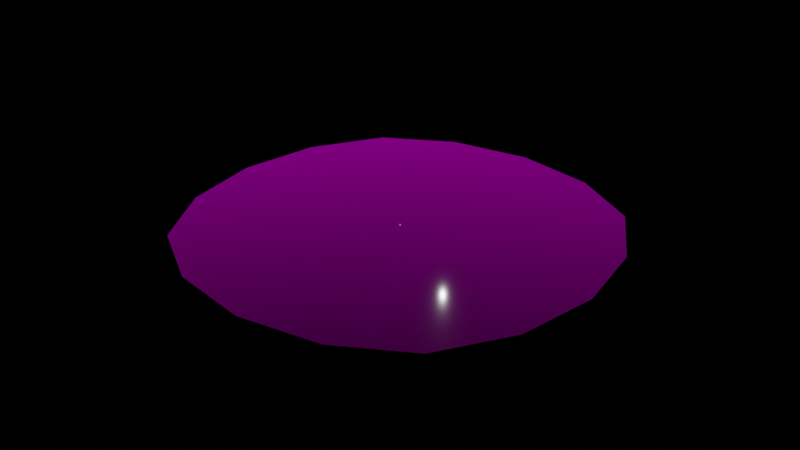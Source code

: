 # Source: spiral.blend  (saved by Blender 2.93.20; exported with 4.5.12 LTS)
import bpy
from mathutils import Matrix  # noqa: F401  (used for matrix-valued properties, if any)

bpy.ops.wm.read_factory_settings(use_empty=True)
scene = bpy.context.scene
scene.name = 'Scene'

# ---- collections
col_collection = bpy.data.collections.new('Collection'); scene.collection.children.link(col_collection)

# ---- images (referenced by path relative to the original .blend; pixels are not part of the script)
import os
ASSET_DIR = os.environ.get("B2B_ASSET_DIR", "")  # directory of the original .blend (textures are referenced by path, not embedded)
HERE = os.path.dirname(os.path.abspath(__file__))  # packed textures are extracted next to this script under _unpacked/

def load_image(name, relpath, width, height, colorspace="sRGB"):
    """Load a texture the original file referenced (path relative to the .blend, or extracted next to this script)."""
    p = next((c for c in (os.path.join(HERE, relpath), os.path.join(ASSET_DIR, relpath)) if relpath and os.path.exists(c)), "")
    if p:
        img = bpy.data.images.load(p, check_existing=True)
        img.name = name
    else:  # same state as the original file: an image datablock whose file is absent (Cycles renders it pink)
        img = bpy.data.images.new(name, width, height)
        img.source = "FILE"
        img.filepath = "//" + (relpath or name)
    img.colorspace_settings.name = colorspace
    return img
img_studio021_hdr = load_image('studio021.hdr', 'studio021.hdr', 1024, 1024, 'Linear Rec.709')

# ---- materials (node trees are filled in below, after node groups)
mat_material = bpy.data.materials.new('Material')
mat_material.alpha_threshold = 0.0
mat_material.use_transparent_shadow = False
mat_material.diffuse_color = (0.3032, 0.004446, 0.0, 1.0)
mat_material.roughness = 0.2249
mat_material.specular_intensity = 1.0
mat_material.line_color = (0.0, 0.0, 0.0, 1.0)
mat_material_001 = bpy.data.materials.new('Material.001')
mat_material_001.use_transparent_shadow = False

# ---- node groups
ng_spiral_001 = bpy.data.node_groups.new('spiral.001', 'GeometryNodeTree')
_s = ng_spiral_001.interface.new_socket(name='Geometry', in_out='OUTPUT', socket_type='NodeSocketGeometry')
_s = ng_spiral_001.interface.new_socket(name='Geometry', in_out='INPUT', socket_type='NodeSocketGeometry')
_s = ng_spiral_001.interface.new_socket(name='Rotations', in_out='INPUT', socket_type='NodeSocketFloat')
_s.default_value = 1.0
_s.min_value = -1e+04
_s.max_value = 1e+04
_s = ng_spiral_001.interface.new_socket(name='Height', in_out='INPUT', socket_type='NodeSocketFloat')
_s.default_value = 1.0
_s = ng_spiral_001.interface.new_socket(name='Subdivs', in_out='INPUT', socket_type='NodeSocketInt')
_s.default_value = 10
_s.min_value = 1
_s.max_value = 30
_s = ng_spiral_001.interface.new_socket(name='Radius1 taper', in_out='INPUT', socket_type='NodeSocketFloat')
_s = ng_spiral_001.interface.new_socket(name='Radius2 taper', in_out='INPUT', socket_type='NodeSocketFloat')
_s = ng_spiral_001.interface.new_socket(name='k displacement', in_out='INPUT', socket_type='NodeSocketFloat')
_s = ng_spiral_001.interface.new_socket(name='Fi shift', in_out='INPUT', socket_type='NodeSocketFloat')
_s.default_value = 1.0
_s = ng_spiral_001.interface.new_socket(name='Radius', in_out='INPUT', socket_type='NodeSocketFloat')
_s.default_value = 1.0
ng_spiral_001.is_modifier = True
# nodes of 'spiral.001' reference scene objects; filled in after objects exist
ng_realize_instances_2_93_legacy = bpy.data.node_groups.new('Realize Instances 2.93 Legacy', 'GeometryNodeTree')
_s = ng_realize_instances_2_93_legacy.interface.new_socket(name='Geometry', in_out='OUTPUT', socket_type='NodeSocketGeometry')
_s = ng_realize_instances_2_93_legacy.interface.new_socket(name='Geometry', in_out='INPUT', socket_type='NodeSocketGeometry')
_N = ng_realize_instances_2_93_legacy.nodes; _L = ng_realize_instances_2_93_legacy.links
n0 = _N.new('NodeGroupInput'); n0.name = 'Group Input'; n0.location = (0, 0)
n1 = _N.new('NodeGroupOutput'); n1.name = 'Group Output'; n1.location = (0, 0)
n2 = _N.new('GeometryNodeJoinGeometry'); n2.name = 'Join Geometry'; n2.location = (0, 0)
n3 = _N.new('GeometryNodePointsToVertices'); n3.name = 'Points to Vertices'; n3.location = (0, 0)
n4 = _N.new('GeometryNodeSeparateComponents'); n4.name = 'Separate Components'; n4.location = (0, 0)
n5 = _N.new('GeometryNodeRealizeInstances'); n5.name = 'Realize Instances'; n5.location = (0, 0)
_L.new(n0.outputs[0], n5.inputs[0])
_L.new(n5.outputs[0], n4.inputs[0])
_L.new(n3.outputs[0], n2.inputs[0])
_L.new(n4.outputs[3], n2.inputs[0])
_L.new(n4.outputs[1], n3.inputs[0])
_L.new(n4.outputs[2], n2.inputs[0])
_L.new(n4.outputs[0], n2.inputs[0])
_L.new(n2.outputs[0], n1.inputs[0])
n1.is_active_output = True
ng_auto_smooth = bpy.data.node_groups.new('Auto Smooth', 'GeometryNodeTree')
_s = ng_auto_smooth.interface.new_socket(name='Geometry', in_out='OUTPUT', socket_type='NodeSocketGeometry')
_s = ng_auto_smooth.interface.new_socket(name='Geometry', in_out='INPUT', socket_type='NodeSocketGeometry')
_s = ng_auto_smooth.interface.new_socket(name='Angle', in_out='INPUT', socket_type='NodeSocketFloat')
_s.subtype = 'ANGLE'
_s.min_value = 0.0
_s.max_value = 3.142
ng_auto_smooth.is_modifier = True
_N = ng_auto_smooth.nodes; _L = ng_auto_smooth.links
n0 = _N.new('NodeGroupOutput'); n0.name = 'Group Output'; n0.location = (480, -100)
n1 = _N.new('NodeGroupInput'); n1.name = 'Group Input'; n1.location = (-420, -300)
n2 = _N.new('NodeGroupInput'); n2.name = 'Group Input.001'; n2.location = (-60, -100)
n3 = _N.new('GeometryNodeSetShadeSmooth'); n3.name = 'Set Shade Smooth'; n3.location = (120, -100)
n3.domain = 'EDGE'
n4 = _N.new('GeometryNodeSetShadeSmooth'); n4.name = 'Set Shade Smooth.001'; n4.location = (300, -100)
n5 = _N.new('GeometryNodeInputMeshEdgeAngle'); n5.name = 'Edge Angle'; n5.location = (-420, -220)
n6 = _N.new('GeometryNodeInputEdgeSmooth'); n6.name = 'Is Edge Smooth'; n6.location = (-60, -160)
n7 = _N.new('GeometryNodeInputShadeSmooth'); n7.name = 'Is Face Smooth'; n7.location = (-240, -340)
n8 = _N.new('FunctionNodeBooleanMath'); n8.name = 'Boolean Math'; n8.location = (-60, -220)
n9 = _N.new('FunctionNodeCompare'); n9.name = 'Compare'; n9.location = (-240, -180)
n9.operation = 'LESS_EQUAL'
_L.new(n5.outputs[0], n9.inputs[0])
_L.new(n4.outputs[0], n0.inputs[0])
_L.new(n1.outputs[1], n9.inputs[1])
_L.new(n9.outputs[0], n8.inputs[0])
_L.new(n7.outputs[0], n8.inputs[1])
_L.new(n2.outputs[0], n3.inputs[0])
_L.new(n6.outputs[0], n3.inputs[1])
_L.new(n3.outputs[0], n4.inputs[0])
_L.new(n8.outputs[0], n3.inputs[2])
n0.is_active_output = True
ng_spiral = bpy.data.node_groups.new('spiral', 'GeometryNodeTree')
_s = ng_spiral.interface.new_socket(name='Geometry', in_out='OUTPUT', socket_type='NodeSocketGeometry')
_s = ng_spiral.interface.new_socket(name='Geometry', in_out='INPUT', socket_type='NodeSocketGeometry')
_s = ng_spiral.interface.new_socket(name='Rotations', in_out='INPUT', socket_type='NodeSocketFloat')
_s.default_value = 1.0
_s.min_value = -1e+04
_s.max_value = 1e+04
_s = ng_spiral.interface.new_socket(name='Height', in_out='INPUT', socket_type='NodeSocketFloat')
_s.default_value = 1.0
_s = ng_spiral.interface.new_socket(name='Subdivs', in_out='INPUT', socket_type='NodeSocketInt')
_s.default_value = 10
_s.min_value = 1
_s.max_value = 30
_s = ng_spiral.interface.new_socket(name='Radius1 taper', in_out='INPUT', socket_type='NodeSocketFloat')
_s = ng_spiral.interface.new_socket(name='Radius2 taper', in_out='INPUT', socket_type='NodeSocketFloat')
_s = ng_spiral.interface.new_socket(name='k displacement', in_out='INPUT', socket_type='NodeSocketFloat')
_s = ng_spiral.interface.new_socket(name='Fi shift', in_out='INPUT', socket_type='NodeSocketFloat')
_s.default_value = 1.0
_s = ng_spiral.interface.new_socket(name='Radius', in_out='INPUT', socket_type='NodeSocketFloat')
_s.default_value = 1.0
ng_spiral.is_modifier = True
# nodes of 'spiral' reference scene objects; filled in after objects exist
ng_spiral_002 = bpy.data.node_groups.new('spiral.002', 'GeometryNodeTree')
_s = ng_spiral_002.interface.new_socket(name='Geometry', in_out='OUTPUT', socket_type='NodeSocketGeometry')
_s = ng_spiral_002.interface.new_socket(name='Geometry', in_out='INPUT', socket_type='NodeSocketGeometry')
_s = ng_spiral_002.interface.new_socket(name='Rotations', in_out='INPUT', socket_type='NodeSocketFloat')
_s.default_value = 1.0
_s.min_value = -1e+04
_s.max_value = 1e+04
_s = ng_spiral_002.interface.new_socket(name='Height', in_out='INPUT', socket_type='NodeSocketFloat')
_s.default_value = 1.0
_s = ng_spiral_002.interface.new_socket(name='Subdivs', in_out='INPUT', socket_type='NodeSocketInt')
_s.default_value = 10
_s.min_value = 1
_s.max_value = 30
_s = ng_spiral_002.interface.new_socket(name='Radius1 taper', in_out='INPUT', socket_type='NodeSocketFloat')
_s = ng_spiral_002.interface.new_socket(name='Radius2 taper', in_out='INPUT', socket_type='NodeSocketFloat')
_s = ng_spiral_002.interface.new_socket(name='k displacement', in_out='INPUT', socket_type='NodeSocketFloat')
_s = ng_spiral_002.interface.new_socket(name='Fi shift', in_out='INPUT', socket_type='NodeSocketFloat')
_s.default_value = 1.0
_s = ng_spiral_002.interface.new_socket(name='Radius', in_out='INPUT', socket_type='NodeSocketFloat')
_s.default_value = 1.0
ng_spiral_002.is_modifier = True
# nodes of 'spiral.002' reference scene objects; filled in after objects exist

# ---- material node trees
mat_material_001.use_nodes = True; mat_material_001.node_tree.nodes.clear()
_N = mat_material_001.node_tree.nodes; _L = mat_material_001.node_tree.links
n0 = _N.new('ShaderNodeBsdfPrincipled'); n0.name = 'Principled BSDF'; n0.location = (10, 300)
n0.distribution = 'GGX'
n0.subsurface_method = 'BURLEY'
n0.inputs[0].default_value = (0.0, 0.0, 0.0, 1.0)
n0.inputs[1].default_value = 1.0
n0.inputs[2].default_value = 0.1305
n0.inputs[3].default_value = 1.45
n0.inputs[27].default_value = (0.0, 0.0, 0.0, 1.0)
n0.inputs[28].default_value = 1.0
n1 = _N.new('ShaderNodeOutputMaterial'); n1.name = 'Material Output'; n1.location = (300, 300)
_L.new(n0.outputs[0], n1.inputs[0])
n1.is_active_output = True

# ---- world
world_world = bpy.data.worlds.new('World'); scene.world = world_world
world_world.use_nodes = True; world_world.node_tree.nodes.clear()
_N = world_world.node_tree.nodes; _L = world_world.node_tree.links
n0 = _N.new('ShaderNodeOutputWorld'); n0.name = 'World Output'; n0.location = (579, 416)
n1 = _N.new('ShaderNodeTexEnvironment'); n1.name = 'Environment Texture'; n1.location = (-613, 239)
n1.image = img_studio021_hdr
n2 = _N.new('ShaderNodeBackground'); n2.name = 'Background'; n2.location = (75, 283)
n2.inputs[1].default_value = 2.0
n3 = _N.new('ShaderNodeMix'); n3.name = 'Mix'; n3.location = (-145, 313)
n3.data_type = 'RGBA'
n3.inputs[7].default_value = (0.0, 0.0, 0.0, 1.0)
n4 = _N.new('ShaderNodeLightPath'); n4.name = 'Light Path'; n4.location = (-357, 719)
_L.new(n1.outputs[0], n3.inputs[6])
_L.new(n2.outputs[0], n0.inputs[0])
_L.new(n3.outputs[2], n2.inputs[0])
_L.new(n4.outputs[0], n3.inputs[0])
n0.is_active_output = True
world_world.color = (0.05088, 0.05088, 0.05088)
world_world.use_sun_shadow = False
world_world.sun_shadow_jitter_overblur = 0.0

# ---- cameras
cam_camera = bpy.data.cameras.new('Camera')
cam_camera.clip_end = 100.0
cam_camera.ortho_scale = 7.314

# ---- lights
light_light = bpy.data.lights.new('Light', 'POINT')
light_light.transmission_factor = 0.0
light_light.energy = 1000.0
light_light.shadow_soft_size = 0.1
light_light.use_absolute_resolution = True

# ---- meshes
me_cube = bpy.data.meshes.new('Cube')
me_cube.from_pydata([(0.0, 0.0, 0.0), (0.0, 0.0, 1.0)], [(0, 1)], [])
_uv = me_cube.uv_layers.new(name='UVMap')
_uv.uv.foreach_set('vector', [])
me_cube.materials.append(mat_material)
me_cube.use_remesh_preserve_volume = False
me_cube.use_remesh_preserve_attributes = False
me_cube.use_mirror_vertex_groups = False
me_cube.update()
me_cone = bpy.data.meshes.new('Cone')
me_cone.from_pydata([(1.284e-08, 0.05215, 0.05745), (0.01017, 0.05115, 0.05745), (0.01996, 0.04818, 0.05745), (0.02898, 0.04336, 0.05745), (0.03688, 0.03688, 0.05745), (0.04336, 0.02898, 0.05745), (0.04818, 0.01996, 0.05745), (0.05115, 0.01017, 0.05745), (0.05215, -1.94e-08, 0.05745), (0.05115, -0.01017, 0.05745), (0.04818, -0.01996, 0.05745), (0.04336, -0.02898, 0.05745), (0.03688, -0.03688, 0.05745), (0.02898, -0.04336, 0.05745), (0.01996, -0.04818, 0.05745), (0.01017, -0.05115, 0.05745), (8.281e-09, -0.05215, 0.05745), (-0.01017, -0.05115, 0.05745), (-0.01996, -0.04818, 0.05745), (-0.02898, -0.04336, 0.05745), (-0.03688, -0.03688, 0.05745), (-0.04336, -0.02898, 0.05745), (-0.04818, -0.01996, 0.05745), (-0.05115, -0.01017, 0.05745), (-0.05215, -1.65e-08, 0.05745), (-0.05115, 0.01017, 0.05745), (-0.04818, 0.01996, 0.05745), (-0.04336, 0.02898, 0.05745), (-0.03688, 0.03688, 0.05745), (-0.02898, 0.04336, 0.05745), (-0.01996, 0.04818, 0.05745), (-0.01017, 0.05115, 0.05745), (1.284e-08, -1.712e-08, 0.1618)], [], [(0, 32, 1), (1, 32, 2), (2, 32, 3), (3, 32, 4), (4, 32, 5), (5, 32, 6), (6, 32, 7), (7, 32, 8), (8, 32, 9), (9, 32, 10), (10, 32, 11), (11, 32, 12), (12, 32, 13), (13, 32, 14), (14, 32, 15), (15, 32, 16), (16, 32, 17), (17, 32, 18), (18, 32, 19), (19, 32, 20), (20, 32, 21), (21, 32, 22), (22, 32, 23), (23, 32, 24), (24, 32, 25), (25, 32, 26), (26, 32, 27), (27, 32, 28), (28, 32, 29), (29, 32, 30), (0, 1, 2, 3, 4, 5, 6, 7, 8, 9, 10, 11, 12, 13, 14, 15, 16, 17, 18, 19, 20, 21, 22, 23, 24, 25, 26, 27, 28, 29, 30, 31), (30, 32, 31), (31, 32, 0)])
_uv = me_cone.uv_layers.new(name='UVMap')
_uv.uv.foreach_set('vector', [0.25, 0.49, 0.25, 0.25, 0.2968, 0.4854, 0.2968, 0.4854, 0.25, 0.25, 0.3418, 0.4717, 0.3418, 0.4717, 0.25, 0.25, 0.3833, 0.4496, 0.3833, 0.4496, 0.25, 0.25, 0.4197, 0.4197, 0.4197, 0.4197, 0.25, 0.25, 0.4496, 0.3833, 0.4496, 0.3833, 0.25, 0.25, 0.4717, 0.3418, 0.4717, 0.3418, 0.25, 0.25, 0.4854, 0.2968, 0.4854, 0.2968, 0.25, 0.25, 0.49, 0.25, 0.49, 0.25, 0.25, 0.25, 0.4854, 0.2032, 0.4854, 0.2032, 0.25, 0.25, 0.4717, 0.1582, 0.4717, 0.1582, 0.25, 0.25, 0.4496, 0.1167, 0.4496, 0.1167, 0.25, 0.25, 0.4197, 0.08029, 0.4197, 0.08029, 0.25, 0.25, 0.3833, 0.05045, 0.3833, 0.05045, 0.25, 0.25, 0.3418, 0.02827, 0.3418, 0.02827, 0.25, 0.25, 0.2968, 0.01461, 0.2968, 0.01461, 0.25, 0.25, 0.25, 0.01, 0.25, 0.01, 0.25, 0.25, 0.2032, 0.01461, 0.2032, 0.01461, 0.25, 0.25, 0.1582, 0.02827, 0.1582, 0.02827, 0.25, 0.25, 0.1167, 0.05045, 0.1167, 0.05045, 0.25, 0.25, 0.08029, 0.08029, 0.08029, 0.08029, 0.25, 0.25, 0.05045, 0.1167, 0.05045, 0.1167, 0.25, 0.25, 0.02827, 0.1582, 0.02827, 0.1582, 0.25, 0.25, 0.01461, 0.2032, 0.01461, 0.2032, 0.25, 0.25, 0.01, 0.25, 0.01, 0.25, 0.25, 0.25, 0.01461, 0.2968, 0.01461, 0.2968, 0.25, 0.25, 0.02827, 0.3418, 0.02827, 0.3418, 0.25, 0.25, 0.05045, 0.3833, 0.05045, 0.3833, 0.25, 0.25, 0.08029, 0.4197, 0.08029, 0.4197, 0.25, 0.25, 0.1167, 0.4496, 0.1167, 0.4496, 0.25, 0.25, 0.1582, 0.4717, 0.75, 0.49, 0.7968, 0.4854, 0.8418, 0.4717, 0.8833, 0.4496, 0.9197, 0.4197, 0.9496, 0.3833, 0.9717, 0.3418, 0.9854, 0.2968, 0.99, 0.25, 0.9854, 0.2032, 0.9717, 0.1582, 0.9496, 0.1167, 0.9197, 0.08029, 0.8833, 0.05045, 0.8418, 0.02827, 0.7968, 0.01461, 0.75, 0.01, 0.7032, 0.01461, 0.6582, 0.02827, 0.6167, 0.05045, 0.5803, 0.08029, 0.5504, 0.1167, 0.5283, 0.1582, 0.5146, 0.2032, 0.51, 0.25, 0.5146, 0.2968, 0.5283, 0.3418, 0.5504, 0.3833, 0.5803, 0.4197, 0.6167, 0.4496, 0.6582, 0.4717, 0.7032, 0.4854, 0.1582, 0.4717, 0.25, 0.25, 0.2032, 0.4854, 0.2032, 0.4854, 0.25, 0.25, 0.25, 0.49])
me_cone.use_remesh_fix_poles = True
me_cone.use_remesh_preserve_attributes = False
me_cone.update()
me_plane = bpy.data.meshes.new('Plane')
me_plane.from_pydata([(-1.0, -1.0, 0.0), (1.0, -1.0, 0.0), (-1.0, 1.0, 0.0), (1.0, 1.0, 0.0)], [], [(0, 1, 3, 2)])
_uv = me_plane.uv_layers.new(name='UVMap')
_uv.uv.foreach_set('vector', [0.0, 0.0, 1.0, 0.0, 1.0, 1.0, 0.0, 1.0])
me_plane.materials.append(mat_material_001)
me_plane.use_remesh_fix_poles = True
me_plane.use_remesh_preserve_attributes = False
me_plane.update()
me_cube_001 = bpy.data.meshes.new('Cube.001')
me_cube_001.from_pydata([(0.0, 0.0, 0.0), (0.0, 0.0, 1.0)], [(0, 1)], [])
_uv = me_cube_001.uv_layers.new(name='UVMap')
_uv.uv.foreach_set('vector', [])
me_cube_001.materials.append(mat_material)
me_cube_001.use_remesh_preserve_volume = False
me_cube_001.use_remesh_preserve_attributes = False
me_cube_001.use_mirror_vertex_groups = False
me_cube_001.update()
me_cube_002 = bpy.data.meshes.new('Cube.002')
me_cube_002.from_pydata([(0.0, 0.0, 0.0), (0.0, 0.0, 1.0)], [(0, 1)], [])
_uv = me_cube_002.uv_layers.new(name='UVMap')
_uv.uv.foreach_set('vector', [])
me_cube_002.materials.append(mat_material)
me_cube_002.use_remesh_preserve_volume = False
me_cube_002.use_remesh_preserve_attributes = False
me_cube_002.use_mirror_vertex_groups = False
me_cube_002.update()
me_cube_003 = bpy.data.meshes.new('Cube.003')
me_cube_003.from_pydata([(0.0, 0.0, 0.0), (0.0, 0.0, 1.0)], [(0, 1)], [])
_uv = me_cube_003.uv_layers.new(name='UVMap')
_uv.uv.foreach_set('vector', [])
me_cube_003.materials.append(mat_material)
me_cube_003.use_remesh_preserve_volume = False
me_cube_003.use_remesh_preserve_attributes = False
me_cube_003.use_mirror_vertex_groups = False
me_cube_003.update()
me_cube_004 = bpy.data.meshes.new('Cube.004')
me_cube_004.from_pydata([(0.0, 0.0, 0.0), (0.0, 0.0, 1.0)], [(0, 1)], [])
_uv = me_cube_004.uv_layers.new(name='UVMap')
_uv.uv.foreach_set('vector', [])
me_cube_004.materials.append(mat_material)
me_cube_004.use_remesh_preserve_volume = False
me_cube_004.use_remesh_preserve_attributes = False
me_cube_004.use_mirror_vertex_groups = False
me_cube_004.update()
me_cube_005 = bpy.data.meshes.new('Cube.005')
me_cube_005.from_pydata([(0.0, 0.0, 0.0), (0.0, 0.0, 1.0)], [(0, 1)], [])
_uv = me_cube_005.uv_layers.new(name='UVMap')
_uv.uv.foreach_set('vector', [])
me_cube_005.materials.append(mat_material)
me_cube_005.use_remesh_preserve_volume = False
me_cube_005.use_remesh_preserve_attributes = False
me_cube_005.use_mirror_vertex_groups = False
me_cube_005.update()
me_cube_006 = bpy.data.meshes.new('Cube.006')
me_cube_006.from_pydata([(0.0, 0.0, 0.0), (0.0, 0.0, 1.0)], [(0, 1)], [])
_uv = me_cube_006.uv_layers.new(name='UVMap')
_uv.uv.foreach_set('vector', [])
me_cube_006.materials.append(mat_material)
me_cube_006.use_remesh_preserve_volume = False
me_cube_006.use_remesh_preserve_attributes = False
me_cube_006.use_mirror_vertex_groups = False
me_cube_006.update()

# ---- objects
ob_spiral = bpy.data.objects.new('spiral', me_cube)
ob_light = bpy.data.objects.new('Light', light_light)
ob_camera = bpy.data.objects.new('Camera', cam_camera)
ob_cone = bpy.data.objects.new('Cone', me_cone)
ob_plane = bpy.data.objects.new('Plane', me_plane)
ob_spiral_001 = bpy.data.objects.new('spiral.001', me_cube_001)
ob_spiral_002 = bpy.data.objects.new('spiral.002', me_cube_002)
ob_spiral_003 = bpy.data.objects.new('spiral.003', me_cube_003)
ob_spiral_004 = bpy.data.objects.new('spiral.004', me_cube_004)
ob_spiral_005 = bpy.data.objects.new('spiral.005', me_cube_005)
ob_spiral_006 = bpy.data.objects.new('spiral.006', me_cube_006)
_N = ng_spiral_001.nodes; _L = ng_spiral_001.links
n0 = _N.new('NodeUndefined'); n0.name = 'Attribute Math.001'; n0.location = (521, 189)
n0.inputs[1].default_value = 'x'
n0.inputs[2].default_value = 0.0
n0.inputs[3].default_value = 'r'
n0.inputs[4].default_value = 0.0
n0.inputs[5].default_value = ''
n0.inputs[6].default_value = 0.0
n0.inputs[7].default_value = 'x'
n1 = _N.new('NodeUndefined'); n1.name = 'Attribute Math'; n1.location = (355, 193)
n1.inputs[1].default_value = 'fi'
n1.inputs[2].default_value = 0.0
n1.inputs[3].default_value = ''
n1.inputs[4].default_value = 0.0
n1.inputs[5].default_value = ''
n1.inputs[6].default_value = 0.0
n1.inputs[7].default_value = 'x'
n2 = _N.new('NodeUndefined'); n2.name = 'Attribute Math.005'; n2.location = (-1298, 207)
n2.inputs[1].default_value = 'fi'
n2.inputs[2].default_value = 0.0
n2.inputs[3].default_value = ''
n2.inputs[5].default_value = ''
n2.inputs[6].default_value = 0.0
n2.inputs[7].default_value = 'r'
n3 = _N.new('NodeUndefined'); n3.name = 'Attribute Math.006'; n3.location = (-1114, 210)
n3.inputs[1].default_value = 'r'
n3.inputs[2].default_value = 0.0
n3.inputs[3].default_value = ''
n3.inputs[4].default_value = 34.26
n3.inputs[5].default_value = ''
n3.inputs[6].default_value = 0.0
n3.inputs[7].default_value = 'r'
n4 = _N.new('NodeUndefined'); n4.name = 'Attribute Math.004'; n4.location = (-1999, 168)
n4.inputs[1].default_value = 'fi'
n4.inputs[2].default_value = 0.0
n4.inputs[3].default_value = ''
n4.inputs[5].default_value = ''
n4.inputs[6].default_value = 0.0
n4.inputs[7].default_value = 'fi'
n5 = _N.new('NodeUndefined'); n5.name = 'Attribute Separate XYZ'; n5.location = (-2756, 108)
n5.inputs[1].default_value = 'position'
n5.inputs[2].default_value = (0.0, 0.0, 0.0)
n5.inputs[3].default_value = 'x'
n5.inputs[4].default_value = 'y'
n5.inputs[5].default_value = 't'
n6 = _N.new('NodeUndefined'); n6.name = 'Attribute Math.007'; n6.location = (-674, 216)
n6.inputs[1].default_value = 'r'
n6.inputs[2].default_value = 0.0
n6.inputs[3].default_value = ''
n6.inputs[5].default_value = ''
n6.inputs[6].default_value = 0.0
n6.inputs[7].default_value = 'r'
n7 = _N.new('NodeUndefined'); n7.name = 'Attribute Math.010'; n7.location = (-894, 221)
n7.inputs[1].default_value = 'r'
n7.inputs[2].default_value = 0.0
n7.inputs[3].default_value = ''
n7.inputs[5].default_value = ''
n7.inputs[6].default_value = 0.0
n7.inputs[7].default_value = 'r'
n8 = _N.new('NodeUndefined'); n8.name = 'Attribute Math.008'; n8.location = (-2584, 109)
n8.inputs[1].default_value = 't'
n8.inputs[2].default_value = 0.0
n8.inputs[3].default_value = ''
n8.inputs[4].default_value = 1.0
n8.inputs[5].default_value = ''
n8.inputs[6].default_value = 0.0
n8.inputs[7].default_value = 'fi'
n9 = _N.new('NodeUndefined'); n9.name = 'Attribute Math.011'; n9.location = (-2364, 115)
n9.inputs[1].default_value = 't'
n9.inputs[2].default_value = 1.0
n9.inputs[3].default_value = 't'
n9.inputs[4].default_value = 1.0
n9.inputs[5].default_value = ''
n9.inputs[6].default_value = 0.0
n9.inputs[7].default_value = 'inv_t'
n10 = _N.new('NodeUndefined'); n10.name = 'Attribute Combine XYZ'; n10.location = (2623, 267)
n10.inputs[1].default_value = 'x'
n10.inputs[2].default_value = 0.0
n10.inputs[3].default_value = 'y'
n10.inputs[4].default_value = 0.0
n10.inputs[5].default_value = 't'
n10.inputs[6].default_value = 0.0
n10.inputs[7].default_value = 'position'
n11 = _N.new('NodeUndefined'); n11.name = 'Attribute Math.009'; n11.location = (2457, 266)
n11.inputs[1].default_value = 't'
n11.inputs[2].default_value = 0.0
n11.inputs[3].default_value = ''
n11.inputs[5].default_value = ''
n11.inputs[6].default_value = 0.0
n11.inputs[7].default_value = 't'
n12 = _N.new('NodeUndefined'); n12.name = 'Attribute Math.002'; n12.location = (756, 204)
n12.inputs[1].default_value = 'fi'
n12.inputs[2].default_value = 0.0
n12.inputs[3].default_value = ''
n12.inputs[4].default_value = 0.0
n12.inputs[5].default_value = ''
n12.inputs[6].default_value = 0.0
n12.inputs[7].default_value = 'y'
n13 = _N.new('NodeUndefined'); n13.name = 'Attribute Math.003'; n13.location = (920, 203)
n13.inputs[1].default_value = 'y'
n13.inputs[2].default_value = 0.0
n13.inputs[3].default_value = 'r'
n13.inputs[4].default_value = 0.0
n13.inputs[5].default_value = ''
n13.inputs[6].default_value = 0.0
n13.inputs[7].default_value = 'y'
n14 = _N.new('NodeUndefined'); n14.name = 'Attribute Math.012'; n14.location = (-425, 218)
n14.inputs[1].default_value = ''
n14.inputs[3].default_value = 't'
n14.inputs[4].default_value = 0.0
n14.inputs[5].default_value = ''
n14.inputs[6].default_value = 0.0
n14.inputs[7].default_value = 'r1t'
n15 = _N.new('NodeUndefined'); n15.name = 'Attribute Math.013'; n15.location = (-253, 213)
n15.inputs[1].default_value = ''
n15.inputs[3].default_value = 'inv_t'
n15.inputs[4].default_value = 0.0
n15.inputs[5].default_value = ''
n15.inputs[6].default_value = 0.0
n15.inputs[7].default_value = 'r2t'
n16 = _N.new('NodeUndefined'); n16.name = 'Attribute Math.015'; n16.location = (-33, 221)
n16.inputs[1].default_value = 'r1t'
n16.inputs[2].default_value = 0.0
n16.inputs[3].default_value = 'r2t'
n16.inputs[4].default_value = 0.0
n16.inputs[5].default_value = ''
n16.inputs[6].default_value = 0.0
n16.inputs[7].default_value = 'rt'
n17 = _N.new('NodeUndefined'); n17.name = 'Attribute Math.014'; n17.location = (137, 227)
n17.inputs[1].default_value = 'r'
n17.inputs[2].default_value = 0.0
n17.inputs[3].default_value = 'rt'
n17.inputs[4].default_value = 0.0
n17.inputs[5].default_value = ''
n17.inputs[6].default_value = 0.0
n17.inputs[7].default_value = 'r'
n18 = _N.new('NodeGroupOutput'); n18.name = 'Group Output'; n18.location = (3751, 247)
n19 = _N.new('NodeUndefined'); n19.name = 'Point Instance'; n19.location = (3187, 278)
n19.mute = True
n19.inputs[1].default_value = ob_cone
n19.inputs[3].default_value = 0
n20 = _N.new('ShaderNodeMath'); n20.name = 'Math'; n20.location = (-2203, -171)
n20.operation = 'MULTIPLY'
n20.inputs[1].default_value = 6.283
n20.inputs[2].default_value = 0.0
n21 = _N.new('NodeReroute'); n21.name = 'Reroute.001'; n21.location = (-3267, -262)
n21.width = 16
n21.socket_idname = 'NodeSocketFloat'
n22 = _N.new('GeometryNodeSubdivideMesh'); n22.name = 'Subdivide'; n22.location = (-3019, 94)
n23 = _N.new('NodeReroute'); n23.name = 'Reroute.002'; n23.location = (-3258, -384)
n23.width = 16
n23.socket_idname = 'NodeSocketFloat'
n24 = _N.new('NodeReroute'); n24.name = 'Reroute'; n24.location = (-3262, -316)
n24.width = 16
n24.socket_idname = 'NodeSocketFloat'
n25 = _N.new('NodeReroute'); n25.name = 'Reroute.003'; n25.location = (-3253, -458)
n25.width = 16
n25.socket_idname = 'NodeSocketFloat'
n26 = _N.new('NodeReroute'); n26.name = 'Reroute.004'; n26.location = (-3251, -534)
n26.width = 16
n26.socket_idname = 'NodeSocketFloat'
n27 = _N.new('NodeGroupInput'); n27.name = 'Group Input'; n27.location = (-3650, -50)
n28 = _N.new('NodeUndefined'); n28.name = 'Attribute Map Range'; n28.location = (1602, 502)
n28.inputs[1].default_value = 't'
n28.inputs[2].default_value = 't'
n28.inputs[3].default_value = 0.0
n28.inputs[4].default_value = 1.0
n28.inputs[5].default_value = 0.0
n28.inputs[6].default_value = 1.0
n28.inputs[7].default_value = 21.91
n28.inputs[8].default_value = (0.0, 0.0, 0.0)
n28.inputs[9].default_value = (1.0, 1.0, 1.0)
n28.inputs[10].default_value = (0.0, 0.0, 0.0)
n28.inputs[11].default_value = (1.0, 1.0, 1.0)
n28.inputs[12].default_value = (4.0, 4.0, 4.0)
n28.inputs[13].default_value = False
n29 = _N.new('ShaderNodeClamp'); n29.name = 'Clamp'; n29.location = (-3044, 94)
n29.inputs[2].default_value = 11.0
n30 = _N.new('GeometryNodeRealizeInstances'); n30.name = 'Realize Instances'; n30.location = (0, 0)
_L.new(n30.outputs[0], n22.inputs[0])
_L.new(n22.outputs[0], n5.inputs[0])
_L.new(n1.outputs[0], n0.inputs[0])
_L.new(n12.outputs[0], n13.inputs[0])
_L.new(n0.outputs[0], n12.inputs[0])
_L.new(n20.outputs[0], n4.inputs[4])
_L.new(n2.outputs[0], n3.inputs[0])
_L.new(n23.outputs[0], n2.inputs[4])
_L.new(n3.outputs[0], n7.inputs[0])
_L.new(n26.outputs[0], n6.inputs[4])
_L.new(n5.outputs[0], n8.inputs[0])
_L.new(n4.outputs[0], n2.inputs[0])
_L.new(n6.outputs[0], n14.inputs[0])
_L.new(n7.outputs[0], n6.inputs[0])
_L.new(n25.outputs[0], n7.inputs[4])
_L.new(n28.outputs[0], n11.inputs[0])
_L.new(n13.outputs[0], n28.inputs[0])
_L.new(n8.outputs[0], n9.inputs[0])
_L.new(n11.outputs[0], n10.inputs[0])
_L.new(n27.outputs[2], n11.inputs[4])
_L.new(n9.outputs[0], n4.inputs[0])
_L.new(n14.outputs[0], n15.inputs[0])
_L.new(n21.outputs[0], n14.inputs[2])
_L.new(n15.outputs[0], n16.inputs[0])
_L.new(n24.outputs[0], n15.inputs[2])
_L.new(n17.outputs[0], n1.inputs[0])
_L.new(n16.outputs[0], n17.inputs[0])
_L.new(n19.outputs[0], n18.inputs[0])
_L.new(n10.outputs[0], n19.inputs[0])
_L.new(n27.outputs[1], n20.inputs[0])
_L.new(n27.outputs[4], n21.inputs[0])
_L.new(n27.outputs[5], n24.inputs[0])
_L.new(n27.outputs[6], n23.inputs[0])
_L.new(n27.outputs[7], n25.inputs[0])
_L.new(n27.outputs[8], n26.inputs[0])
_L.new(n29.outputs[0], n22.inputs[1])
_L.new(n27.outputs[0], n30.inputs[0])
n18.is_active_output = True
_N = ng_spiral.nodes; _L = ng_spiral.links
n0 = _N.new('NodeUndefined'); n0.name = 'Attribute Math.001'; n0.location = (521, 189)
n0.inputs[1].default_value = 'x'
n0.inputs[2].default_value = 0.0
n0.inputs[3].default_value = 'r'
n0.inputs[4].default_value = 0.0
n0.inputs[5].default_value = ''
n0.inputs[6].default_value = 0.0
n0.inputs[7].default_value = 'x'
n1 = _N.new('NodeUndefined'); n1.name = 'Attribute Math'; n1.location = (355, 193)
n1.inputs[1].default_value = 'fi'
n1.inputs[2].default_value = 0.0
n1.inputs[3].default_value = ''
n1.inputs[4].default_value = 0.0
n1.inputs[5].default_value = ''
n1.inputs[6].default_value = 0.0
n1.inputs[7].default_value = 'x'
n2 = _N.new('NodeUndefined'); n2.name = 'Attribute Math.005'; n2.location = (-1298, 207)
n2.inputs[1].default_value = 'fi'
n2.inputs[2].default_value = 0.0
n2.inputs[3].default_value = ''
n2.inputs[5].default_value = ''
n2.inputs[6].default_value = 0.0
n2.inputs[7].default_value = 'r'
n3 = _N.new('NodeUndefined'); n3.name = 'Attribute Math.006'; n3.location = (-1114, 210)
n3.inputs[1].default_value = 'r'
n3.inputs[2].default_value = 0.0
n3.inputs[3].default_value = ''
n3.inputs[4].default_value = 34.26
n3.inputs[5].default_value = ''
n3.inputs[6].default_value = 0.0
n3.inputs[7].default_value = 'r'
n4 = _N.new('NodeUndefined'); n4.name = 'Attribute Math.004'; n4.location = (-1999, 168)
n4.inputs[1].default_value = 'fi'
n4.inputs[2].default_value = 0.0
n4.inputs[3].default_value = ''
n4.inputs[5].default_value = ''
n4.inputs[6].default_value = 0.0
n4.inputs[7].default_value = 'fi'
n5 = _N.new('NodeUndefined'); n5.name = 'Attribute Separate XYZ'; n5.location = (-2756, 108)
n5.inputs[1].default_value = 'position'
n5.inputs[2].default_value = (0.0, 0.0, 0.0)
n5.inputs[3].default_value = 'x'
n5.inputs[4].default_value = 'y'
n5.inputs[5].default_value = 't'
n6 = _N.new('NodeUndefined'); n6.name = 'Attribute Math.007'; n6.location = (-674, 216)
n6.inputs[1].default_value = 'r'
n6.inputs[2].default_value = 0.0
n6.inputs[3].default_value = ''
n6.inputs[5].default_value = ''
n6.inputs[6].default_value = 0.0
n6.inputs[7].default_value = 'r'
n7 = _N.new('NodeUndefined'); n7.name = 'Attribute Math.010'; n7.location = (-894, 221)
n7.inputs[1].default_value = 'r'
n7.inputs[2].default_value = 0.0
n7.inputs[3].default_value = ''
n7.inputs[5].default_value = ''
n7.inputs[6].default_value = 0.0
n7.inputs[7].default_value = 'r'
n8 = _N.new('NodeUndefined'); n8.name = 'Attribute Math.008'; n8.location = (-2584, 109)
n8.inputs[1].default_value = 't'
n8.inputs[2].default_value = 0.0
n8.inputs[3].default_value = ''
n8.inputs[4].default_value = 1.0
n8.inputs[5].default_value = ''
n8.inputs[6].default_value = 0.0
n8.inputs[7].default_value = 'fi'
n9 = _N.new('NodeUndefined'); n9.name = 'Attribute Math.011'; n9.location = (-2364, 115)
n9.inputs[1].default_value = 't'
n9.inputs[2].default_value = 1.0
n9.inputs[3].default_value = 't'
n9.inputs[4].default_value = 1.0
n9.inputs[5].default_value = ''
n9.inputs[6].default_value = 0.0
n9.inputs[7].default_value = 'inv_t'
n10 = _N.new('NodeUndefined'); n10.name = 'Attribute Combine XYZ'; n10.location = (2623, 267)
n10.inputs[1].default_value = 'x'
n10.inputs[2].default_value = 0.0
n10.inputs[3].default_value = 'y'
n10.inputs[4].default_value = 0.0
n10.inputs[5].default_value = 't'
n10.inputs[6].default_value = 0.0
n10.inputs[7].default_value = 'position'
n11 = _N.new('NodeUndefined'); n11.name = 'Attribute Math.009'; n11.location = (2457, 266)
n11.inputs[1].default_value = 't'
n11.inputs[2].default_value = 0.0
n11.inputs[3].default_value = ''
n11.inputs[5].default_value = ''
n11.inputs[6].default_value = 0.0
n11.inputs[7].default_value = 't'
n12 = _N.new('NodeUndefined'); n12.name = 'Attribute Math.002'; n12.location = (756, 204)
n12.inputs[1].default_value = 'fi'
n12.inputs[2].default_value = 0.0
n12.inputs[3].default_value = ''
n12.inputs[4].default_value = 0.0
n12.inputs[5].default_value = ''
n12.inputs[6].default_value = 0.0
n12.inputs[7].default_value = 'y'
n13 = _N.new('NodeUndefined'); n13.name = 'Attribute Math.003'; n13.location = (920, 203)
n13.inputs[1].default_value = 'y'
n13.inputs[2].default_value = 0.0
n13.inputs[3].default_value = 'r'
n13.inputs[4].default_value = 0.0
n13.inputs[5].default_value = ''
n13.inputs[6].default_value = 0.0
n13.inputs[7].default_value = 'y'
n14 = _N.new('NodeUndefined'); n14.name = 'Attribute Math.012'; n14.location = (-425, 218)
n14.inputs[1].default_value = ''
n14.inputs[3].default_value = 't'
n14.inputs[4].default_value = 0.0
n14.inputs[5].default_value = ''
n14.inputs[6].default_value = 0.0
n14.inputs[7].default_value = 'r1t'
n15 = _N.new('NodeUndefined'); n15.name = 'Attribute Math.013'; n15.location = (-253, 213)
n15.inputs[1].default_value = ''
n15.inputs[3].default_value = 'inv_t'
n15.inputs[4].default_value = 0.0
n15.inputs[5].default_value = ''
n15.inputs[6].default_value = 0.0
n15.inputs[7].default_value = 'r2t'
n16 = _N.new('NodeUndefined'); n16.name = 'Attribute Math.015'; n16.location = (-33, 221)
n16.inputs[1].default_value = 'r1t'
n16.inputs[2].default_value = 0.0
n16.inputs[3].default_value = 'r2t'
n16.inputs[4].default_value = 0.0
n16.inputs[5].default_value = ''
n16.inputs[6].default_value = 0.0
n16.inputs[7].default_value = 'rt'
n17 = _N.new('NodeUndefined'); n17.name = 'Attribute Math.014'; n17.location = (137, 227)
n17.inputs[1].default_value = 'r'
n17.inputs[2].default_value = 0.0
n17.inputs[3].default_value = 'rt'
n17.inputs[4].default_value = 0.0
n17.inputs[5].default_value = ''
n17.inputs[6].default_value = 0.0
n17.inputs[7].default_value = 'r'
n18 = _N.new('NodeGroupOutput'); n18.name = 'Group Output'; n18.location = (3751, 247)
n19 = _N.new('NodeUndefined'); n19.name = 'Point Instance'; n19.location = (3187, 278)
n19.mute = True
n19.inputs[1].default_value = ob_cone
n19.inputs[3].default_value = 0
n20 = _N.new('ShaderNodeMath'); n20.name = 'Math'; n20.location = (-2203, -171)
n20.operation = 'MULTIPLY'
n20.inputs[1].default_value = 6.283
n20.inputs[2].default_value = 0.0
n21 = _N.new('NodeReroute'); n21.name = 'Reroute.001'; n21.location = (-3267, -262)
n21.width = 16
n21.socket_idname = 'NodeSocketFloat'
n22 = _N.new('GeometryNodeSubdivideMesh'); n22.name = 'Subdivide'; n22.location = (-3019, 94)
n23 = _N.new('NodeReroute'); n23.name = 'Reroute.002'; n23.location = (-3258, -384)
n23.width = 16
n23.socket_idname = 'NodeSocketFloat'
n24 = _N.new('NodeReroute'); n24.name = 'Reroute'; n24.location = (-3262, -316)
n24.width = 16
n24.socket_idname = 'NodeSocketFloat'
n25 = _N.new('NodeReroute'); n25.name = 'Reroute.003'; n25.location = (-3253, -458)
n25.width = 16
n25.socket_idname = 'NodeSocketFloat'
n26 = _N.new('NodeReroute'); n26.name = 'Reroute.004'; n26.location = (-3251, -534)
n26.width = 16
n26.socket_idname = 'NodeSocketFloat'
n27 = _N.new('NodeGroupInput'); n27.name = 'Group Input'; n27.location = (-3650, -50)
n28 = _N.new('NodeUndefined'); n28.name = 'Attribute Map Range'; n28.location = (1672, 473)
n28.mute = True
n28.inputs[1].default_value = 't'
n28.inputs[2].default_value = 't'
n28.inputs[3].default_value = 0.0
n28.inputs[4].default_value = 1.0
n28.inputs[5].default_value = 0.0
n28.inputs[6].default_value = 1.0
n28.inputs[7].default_value = 20.0
n28.inputs[8].default_value = (0.0, 0.0, 0.0)
n28.inputs[9].default_value = (1.0, 1.0, 1.0)
n28.inputs[10].default_value = (0.0, 0.0, 0.0)
n28.inputs[11].default_value = (1.0, 1.0, 1.0)
n28.inputs[12].default_value = (4.0, 4.0, 4.0)
n28.inputs[13].default_value = False
n29 = _N.new('NodeUndefined'); n29.name = 'Attribute Color Ramp'; n29.location = (1398, 472)
n29.mute = True
n29.inputs[1].default_value = 't'
n29.inputs[2].default_value = 't'
n30 = _N.new('ShaderNodeClamp'); n30.name = 'Clamp'; n30.location = (-3044, 94)
n30.inputs[2].default_value = 11.0
n31 = _N.new('GeometryNodeRealizeInstances'); n31.name = 'Realize Instances'; n31.location = (0, 0)
_L.new(n31.outputs[0], n22.inputs[0])
_L.new(n22.outputs[0], n5.inputs[0])
_L.new(n1.outputs[0], n0.inputs[0])
_L.new(n12.outputs[0], n13.inputs[0])
_L.new(n0.outputs[0], n12.inputs[0])
_L.new(n20.outputs[0], n4.inputs[4])
_L.new(n2.outputs[0], n3.inputs[0])
_L.new(n23.outputs[0], n2.inputs[4])
_L.new(n3.outputs[0], n7.inputs[0])
_L.new(n26.outputs[0], n6.inputs[4])
_L.new(n5.outputs[0], n8.inputs[0])
_L.new(n4.outputs[0], n2.inputs[0])
_L.new(n6.outputs[0], n14.inputs[0])
_L.new(n7.outputs[0], n6.inputs[0])
_L.new(n25.outputs[0], n7.inputs[4])
_L.new(n13.outputs[0], n29.inputs[0])
_L.new(n28.outputs[0], n11.inputs[0])
_L.new(n29.outputs[0], n28.inputs[0])
_L.new(n8.outputs[0], n9.inputs[0])
_L.new(n11.outputs[0], n10.inputs[0])
_L.new(n27.outputs[2], n11.inputs[4])
_L.new(n9.outputs[0], n4.inputs[0])
_L.new(n14.outputs[0], n15.inputs[0])
_L.new(n21.outputs[0], n14.inputs[2])
_L.new(n15.outputs[0], n16.inputs[0])
_L.new(n24.outputs[0], n15.inputs[2])
_L.new(n17.outputs[0], n1.inputs[0])
_L.new(n16.outputs[0], n17.inputs[0])
_L.new(n19.outputs[0], n18.inputs[0])
_L.new(n10.outputs[0], n19.inputs[0])
_L.new(n27.outputs[1], n20.inputs[0])
_L.new(n27.outputs[4], n21.inputs[0])
_L.new(n27.outputs[5], n24.inputs[0])
_L.new(n27.outputs[6], n23.inputs[0])
_L.new(n27.outputs[7], n25.inputs[0])
_L.new(n27.outputs[8], n26.inputs[0])
_L.new(n30.outputs[0], n22.inputs[1])
_L.new(n27.outputs[0], n31.inputs[0])
n18.is_active_output = True
_N = ng_spiral_002.nodes; _L = ng_spiral_002.links
n0 = _N.new('NodeUndefined'); n0.name = 'Attribute Math.001'; n0.location = (521, 189)
n0.inputs[1].default_value = 'x'
n0.inputs[2].default_value = 0.0
n0.inputs[3].default_value = 'r'
n0.inputs[4].default_value = 0.0
n0.inputs[5].default_value = ''
n0.inputs[6].default_value = 0.0
n0.inputs[7].default_value = 'x'
n1 = _N.new('NodeUndefined'); n1.name = 'Attribute Math'; n1.location = (355, 193)
n1.inputs[1].default_value = 'fi'
n1.inputs[2].default_value = 0.0
n1.inputs[3].default_value = ''
n1.inputs[4].default_value = 0.0
n1.inputs[5].default_value = ''
n1.inputs[6].default_value = 0.0
n1.inputs[7].default_value = 'x'
n2 = _N.new('NodeUndefined'); n2.name = 'Attribute Math.005'; n2.location = (-1298, 207)
n2.inputs[1].default_value = 'fi'
n2.inputs[2].default_value = 0.0
n2.inputs[3].default_value = ''
n2.inputs[5].default_value = ''
n2.inputs[6].default_value = 0.0
n2.inputs[7].default_value = 'r'
n3 = _N.new('NodeUndefined'); n3.name = 'Attribute Math.006'; n3.location = (-1114, 210)
n3.inputs[1].default_value = 'r'
n3.inputs[2].default_value = 0.0
n3.inputs[3].default_value = ''
n3.inputs[4].default_value = 34.26
n3.inputs[5].default_value = ''
n3.inputs[6].default_value = 0.0
n3.inputs[7].default_value = 'r'
n4 = _N.new('NodeUndefined'); n4.name = 'Attribute Math.004'; n4.location = (-1999, 168)
n4.inputs[1].default_value = 'fi'
n4.inputs[2].default_value = 0.0
n4.inputs[3].default_value = ''
n4.inputs[5].default_value = ''
n4.inputs[6].default_value = 0.0
n4.inputs[7].default_value = 'fi'
n5 = _N.new('NodeUndefined'); n5.name = 'Attribute Separate XYZ'; n5.location = (-2756, 108)
n5.inputs[1].default_value = 'position'
n5.inputs[2].default_value = (0.0, 0.0, 0.0)
n5.inputs[3].default_value = 'x'
n5.inputs[4].default_value = 'y'
n5.inputs[5].default_value = 't'
n6 = _N.new('NodeUndefined'); n6.name = 'Attribute Math.007'; n6.location = (-674, 216)
n6.inputs[1].default_value = 'r'
n6.inputs[2].default_value = 0.0
n6.inputs[3].default_value = ''
n6.inputs[5].default_value = ''
n6.inputs[6].default_value = 0.0
n6.inputs[7].default_value = 'r'
n7 = _N.new('NodeUndefined'); n7.name = 'Attribute Math.010'; n7.location = (-894, 221)
n7.inputs[1].default_value = 'r'
n7.inputs[2].default_value = 0.0
n7.inputs[3].default_value = ''
n7.inputs[5].default_value = ''
n7.inputs[6].default_value = 0.0
n7.inputs[7].default_value = 'r'
n8 = _N.new('NodeUndefined'); n8.name = 'Attribute Math.008'; n8.location = (-2584, 109)
n8.inputs[1].default_value = 't'
n8.inputs[2].default_value = 0.0
n8.inputs[3].default_value = ''
n8.inputs[4].default_value = 1.0
n8.inputs[5].default_value = ''
n8.inputs[6].default_value = 0.0
n8.inputs[7].default_value = 'fi'
n9 = _N.new('NodeUndefined'); n9.name = 'Attribute Math.011'; n9.location = (-2364, 115)
n9.inputs[1].default_value = 't'
n9.inputs[2].default_value = 1.0
n9.inputs[3].default_value = 't'
n9.inputs[4].default_value = 1.0
n9.inputs[5].default_value = ''
n9.inputs[6].default_value = 0.0
n9.inputs[7].default_value = 'inv_t'
n10 = _N.new('NodeUndefined'); n10.name = 'Attribute Combine XYZ'; n10.location = (2623, 267)
n10.inputs[1].default_value = 'x'
n10.inputs[2].default_value = 0.0
n10.inputs[3].default_value = 'y'
n10.inputs[4].default_value = 0.0
n10.inputs[5].default_value = 't'
n10.inputs[6].default_value = 0.0
n10.inputs[7].default_value = 'position'
n11 = _N.new('NodeUndefined'); n11.name = 'Attribute Math.009'; n11.location = (2457, 266)
n11.inputs[1].default_value = 't'
n11.inputs[2].default_value = 0.0
n11.inputs[3].default_value = ''
n11.inputs[5].default_value = ''
n11.inputs[6].default_value = 0.0
n11.inputs[7].default_value = 't'
n12 = _N.new('NodeUndefined'); n12.name = 'Attribute Math.002'; n12.location = (756, 204)
n12.inputs[1].default_value = 'fi'
n12.inputs[2].default_value = 0.0
n12.inputs[3].default_value = ''
n12.inputs[4].default_value = 0.0
n12.inputs[5].default_value = ''
n12.inputs[6].default_value = 0.0
n12.inputs[7].default_value = 'y'
n13 = _N.new('NodeUndefined'); n13.name = 'Attribute Math.003'; n13.location = (920, 203)
n13.inputs[1].default_value = 'y'
n13.inputs[2].default_value = 0.0
n13.inputs[3].default_value = 'r'
n13.inputs[4].default_value = 0.0
n13.inputs[5].default_value = ''
n13.inputs[6].default_value = 0.0
n13.inputs[7].default_value = 'y'
n14 = _N.new('NodeUndefined'); n14.name = 'Attribute Math.012'; n14.location = (-425, 218)
n14.inputs[1].default_value = ''
n14.inputs[3].default_value = 't'
n14.inputs[4].default_value = 0.0
n14.inputs[5].default_value = ''
n14.inputs[6].default_value = 0.0
n14.inputs[7].default_value = 'r1t'
n15 = _N.new('NodeUndefined'); n15.name = 'Attribute Math.013'; n15.location = (-253, 213)
n15.inputs[1].default_value = ''
n15.inputs[3].default_value = 'inv_t'
n15.inputs[4].default_value = 0.0
n15.inputs[5].default_value = ''
n15.inputs[6].default_value = 0.0
n15.inputs[7].default_value = 'r2t'
n16 = _N.new('NodeUndefined'); n16.name = 'Attribute Math.015'; n16.location = (-33, 221)
n16.inputs[1].default_value = 'r1t'
n16.inputs[2].default_value = 0.0
n16.inputs[3].default_value = 'r2t'
n16.inputs[4].default_value = 0.0
n16.inputs[5].default_value = ''
n16.inputs[6].default_value = 0.0
n16.inputs[7].default_value = 'rt'
n17 = _N.new('NodeUndefined'); n17.name = 'Attribute Math.014'; n17.location = (137, 227)
n17.inputs[1].default_value = 'r'
n17.inputs[2].default_value = 0.0
n17.inputs[3].default_value = 'rt'
n17.inputs[4].default_value = 0.0
n17.inputs[5].default_value = ''
n17.inputs[6].default_value = 0.0
n17.inputs[7].default_value = 'r'
n18 = _N.new('NodeGroupOutput'); n18.name = 'Group Output'; n18.location = (3751, 247)
n19 = _N.new('ShaderNodeMath'); n19.name = 'Math'; n19.location = (-2203, -171)
n19.operation = 'MULTIPLY'
n19.inputs[1].default_value = 6.283
n19.inputs[2].default_value = 0.0
n20 = _N.new('NodeReroute'); n20.name = 'Reroute.001'; n20.location = (-3267, -262)
n20.width = 16
n20.socket_idname = 'NodeSocketFloat'
n21 = _N.new('GeometryNodeSubdivideMesh'); n21.name = 'Subdivide'; n21.location = (-3019, 94)
n22 = _N.new('NodeReroute'); n22.name = 'Reroute.002'; n22.location = (-3258, -384)
n22.width = 16
n22.socket_idname = 'NodeSocketFloat'
n23 = _N.new('NodeReroute'); n23.name = 'Reroute'; n23.location = (-3262, -316)
n23.width = 16
n23.socket_idname = 'NodeSocketFloat'
n24 = _N.new('NodeReroute'); n24.name = 'Reroute.003'; n24.location = (-3253, -458)
n24.width = 16
n24.socket_idname = 'NodeSocketFloat'
n25 = _N.new('NodeReroute'); n25.name = 'Reroute.004'; n25.location = (-3251, -534)
n25.width = 16
n25.socket_idname = 'NodeSocketFloat'
n26 = _N.new('NodeGroupInput'); n26.name = 'Group Input'; n26.location = (-3650, -50)
n27 = _N.new('NodeUndefined'); n27.name = 'Attribute Map Range'; n27.location = (1672, 473)
n27.mute = True
n27.inputs[1].default_value = 't'
n27.inputs[2].default_value = 't'
n27.inputs[3].default_value = 0.0
n27.inputs[4].default_value = 1.0
n27.inputs[5].default_value = 0.0
n27.inputs[6].default_value = 1.0
n27.inputs[7].default_value = 20.0
n27.inputs[8].default_value = (0.0, 0.0, 0.0)
n27.inputs[9].default_value = (1.0, 1.0, 1.0)
n27.inputs[10].default_value = (0.0, 0.0, 0.0)
n27.inputs[11].default_value = (1.0, 1.0, 1.0)
n27.inputs[12].default_value = (4.0, 4.0, 4.0)
n27.inputs[13].default_value = False
n28 = _N.new('NodeUndefined'); n28.name = 'Attribute Color Ramp'; n28.location = (1398, 472)
n28.mute = True
n28.inputs[1].default_value = 't'
n28.inputs[2].default_value = 't'
n29 = _N.new('NodeUndefined'); n29.name = 'Point Instance'; n29.location = (3187, 278)
n29.inputs[1].default_value = ob_cone
n29.inputs[3].default_value = 0
n30 = _N.new('ShaderNodeClamp'); n30.name = 'Clamp'; n30.location = (-3044, 94)
n30.inputs[2].default_value = 11.0
n31 = _N.new('GeometryNodeRealizeInstances'); n31.name = 'Realize Instances'; n31.location = (0, 0)
_L.new(n31.outputs[0], n21.inputs[0])
_L.new(n21.outputs[0], n5.inputs[0])
_L.new(n1.outputs[0], n0.inputs[0])
_L.new(n12.outputs[0], n13.inputs[0])
_L.new(n0.outputs[0], n12.inputs[0])
_L.new(n19.outputs[0], n4.inputs[4])
_L.new(n2.outputs[0], n3.inputs[0])
_L.new(n22.outputs[0], n2.inputs[4])
_L.new(n3.outputs[0], n7.inputs[0])
_L.new(n25.outputs[0], n6.inputs[4])
_L.new(n5.outputs[0], n8.inputs[0])
_L.new(n4.outputs[0], n2.inputs[0])
_L.new(n6.outputs[0], n14.inputs[0])
_L.new(n7.outputs[0], n6.inputs[0])
_L.new(n24.outputs[0], n7.inputs[4])
_L.new(n13.outputs[0], n28.inputs[0])
_L.new(n27.outputs[0], n11.inputs[0])
_L.new(n28.outputs[0], n27.inputs[0])
_L.new(n8.outputs[0], n9.inputs[0])
_L.new(n11.outputs[0], n10.inputs[0])
_L.new(n26.outputs[2], n11.inputs[4])
_L.new(n9.outputs[0], n4.inputs[0])
_L.new(n14.outputs[0], n15.inputs[0])
_L.new(n20.outputs[0], n14.inputs[2])
_L.new(n15.outputs[0], n16.inputs[0])
_L.new(n23.outputs[0], n15.inputs[2])
_L.new(n17.outputs[0], n1.inputs[0])
_L.new(n16.outputs[0], n17.inputs[0])
_L.new(n29.outputs[0], n18.inputs[0])
_L.new(n10.outputs[0], n29.inputs[0])
_L.new(n26.outputs[1], n19.inputs[0])
_L.new(n26.outputs[4], n20.inputs[0])
_L.new(n26.outputs[5], n23.inputs[0])
_L.new(n26.outputs[6], n22.inputs[0])
_L.new(n26.outputs[7], n24.inputs[0])
_L.new(n26.outputs[8], n25.inputs[0])
_L.new(n30.outputs[0], n21.inputs[1])
_L.new(n26.outputs[0], n31.inputs[0])
n18.is_active_output = True

# ---- transforms, parenting, visibility, modifiers, constraints
ob_spiral.location = (0.0, 0.0, 0.0)
ob_spiral.lock_rotations_4d = False
ob_spiral.empty_display_type = 'ARROWS'
ob_spiral.lineart.crease_threshold = 0.0
_m = ob_spiral.modifiers.new('GeometryNodes', 'NODES')
_m.node_group = ng_spiral_001
_gi = [s.identifier for s in ng_spiral_001.interface.items_tree if s.item_type == 'SOCKET' and s.in_out == 'INPUT']
_m[_gi[1]] = 11.78  # Rotations
_m[_gi[2]] = 0.774  # Height
_m[_gi[3]] = 20  # Subdivs
_m[_gi[8]] = 0.2  # Radius
_m = ob_spiral.modifiers.new('Realize Instances 2.93 Legacy', 'NODES')
_m.node_group = ng_realize_instances_2_93_legacy
_m = ob_spiral.modifiers.new('Skin', 'SKIN')
_m = ob_spiral.modifiers.new('Subdivision', 'SUBSURF')
_m.levels = 2
_m = ob_spiral.modifiers.new('Auto Smooth', 'NODES')
_m.node_group = ng_auto_smooth
_gi = [s.identifier for s in ng_auto_smooth.interface.items_tree if s.item_type == 'SOCKET' and s.in_out == 'INPUT']
_m[_gi[1]] = 0.5236  # Angle
ob_light.location = (4.076, 1.005, 5.904)
ob_light.rotation_euler = (0.6503, 0.05522, 1.866)
ob_light.lock_rotations_4d = False
ob_light.empty_display_type = 'ARROWS'
ob_light.color = (0.0, 0.0, 0.0, 0.0)
ob_light.lineart.crease_threshold = 0.0
ob_camera.location = (2.747, -3.057, 2.014)
ob_camera.rotation_euler = (1.13, 6.521e-08, 0.7172)
ob_camera.lock_rotations_4d = False
ob_camera.empty_display_type = 'ARROWS'
ob_camera.color = (0.0, 0.0, 0.0, 0.0)
ob_camera.display_type = 'WIRE'
ob_camera.lineart.crease_threshold = 0.0
ob_cone.location = (0.0, 0.0, 0.0)
ob_plane.location = (0.0, 0.0, 0.0)
ob_plane.scale = (-21.17, -21.17, -21.17)
_m = ob_plane.modifiers.new('Subdivision', 'SUBSURF')
_m.levels = 3
ob_spiral_001.location = (-1.7, 0.0, 0.0)
ob_spiral_001.lock_rotations_4d = False
ob_spiral_001.empty_display_type = 'ARROWS'
ob_spiral_001.lineart.crease_threshold = 0.0
_m = ob_spiral_001.modifiers.new('GeometryNodes', 'NODES')
_m.node_group = ng_spiral
_gi = [s.identifier for s in ng_spiral.interface.items_tree if s.item_type == 'SOCKET' and s.in_out == 'INPUT']
_m[_gi[1]] = 10.0  # Rotations
_m[_gi[2]] = 0.72  # Height
_m[_gi[8]] = 0.2  # Radius
_m = ob_spiral_001.modifiers.new('Realize Instances 2.93 Legacy', 'NODES')
_m.node_group = ng_realize_instances_2_93_legacy
_m = ob_spiral_001.modifiers.new('Skin', 'SKIN')
_m.branch_smoothing = 1.0
_m.use_smooth_shade = True
_m = ob_spiral_001.modifiers.new('Subdivision', 'SUBSURF')
_m.levels = 2
_m = ob_spiral_001.modifiers.new('Screw', 'SCREW')
_m.angle = 0.0
_m.screw_offset = 0.03
_m = ob_spiral_001.modifiers.new('Solidify', 'SOLIDIFY')
_m.thickness = -0.066
_m.offset = 0.0
_m = ob_spiral_001.modifiers.new('Weld', 'WELD')
_m = ob_spiral_001.modifiers.new('Bevel', 'BEVEL')
_m.width = 28.31
_m.width_pct = 28.31
_m.offset_type = 'WIDTH'
_m = ob_spiral_001.modifiers.new('Auto Smooth', 'NODES')
_m.node_group = ng_auto_smooth
_gi = [s.identifier for s in ng_auto_smooth.interface.items_tree if s.item_type == 'SOCKET' and s.in_out == 'INPUT']
_m[_gi[1]] = 0.5236  # Angle
ob_spiral_002.location = (1.7, 0.0, 0.0)
ob_spiral_002.lock_rotations_4d = False
ob_spiral_002.empty_display_type = 'ARROWS'
ob_spiral_002.lineart.crease_threshold = 0.0
_m = ob_spiral_002.modifiers.new('GeometryNodes', 'NODES')
_m.node_group = ng_spiral
_gi = [s.identifier for s in ng_spiral.interface.items_tree if s.item_type == 'SOCKET' and s.in_out == 'INPUT']
_m[_gi[1]] = 15.0  # Rotations
_m[_gi[2]] = 0.668  # Height
_m[_gi[4]] = -0.199  # Radius1 taper
_m[_gi[8]] = 0.2  # Radius
_m = ob_spiral_002.modifiers.new('Realize Instances 2.93 Legacy', 'NODES')
_m.node_group = ng_realize_instances_2_93_legacy
_m = ob_spiral_002.modifiers.new('Skin', 'SKIN')
_m.branch_smoothing = 1.0
_m.use_smooth_shade = True
_m = ob_spiral_002.modifiers.new('Subdivision', 'SUBSURF')
_m.levels = 2
_m = ob_spiral_002.modifiers.new('Solidify', 'SOLIDIFY')
_m.thickness = -0.066
_m.offset = 0.0
_m = ob_spiral_002.modifiers.new('Screw', 'SCREW')
_m.angle = 0.0
_m.screw_offset = 0.06
_m = ob_spiral_002.modifiers.new('Weld', 'WELD')
_m = ob_spiral_002.modifiers.new('Bevel', 'BEVEL')
_m.width = 28.31
_m.width_pct = 28.31
_m.offset_type = 'WIDTH'
_m = ob_spiral_002.modifiers.new('Auto Smooth', 'NODES')
_m.node_group = ng_auto_smooth
_gi = [s.identifier for s in ng_auto_smooth.interface.items_tree if s.item_type == 'SOCKET' and s.in_out == 'INPUT']
_m[_gi[1]] = 0.5236  # Angle
ob_spiral_003.location = (0.8, -0.6, 0.0)
ob_spiral_003.lock_rotations_4d = False
ob_spiral_003.empty_display_type = 'ARROWS'
ob_spiral_003.lineart.crease_threshold = 0.0
_m = ob_spiral_003.modifiers.new('GeometryNodes', 'NODES')
_m.node_group = ng_spiral
_gi = [s.identifier for s in ng_spiral.interface.items_tree if s.item_type == 'SOCKET' and s.in_out == 'INPUT']
_m[_gi[1]] = 4.291  # Rotations
_m[_gi[2]] = 0.291  # Height
_m[_gi[8]] = 0.119  # Radius
_m = ob_spiral_003.modifiers.new('Realize Instances 2.93 Legacy', 'NODES')
_m.node_group = ng_realize_instances_2_93_legacy
_m = ob_spiral_003.modifiers.new('Skin', 'SKIN')
_m.branch_smoothing = 1.0
_m.use_smooth_shade = True
_m = ob_spiral_003.modifiers.new('Subdivision', 'SUBSURF')
_m.levels = 2
_m = ob_spiral_003.modifiers.new('Solidify', 'SOLIDIFY')
_m.thickness = 0.032
_m.offset = 0.0
_m = ob_spiral_003.modifiers.new('Screw', 'SCREW')
_m.angle = 0.0
_m.screw_offset = 0.06
_m = ob_spiral_003.modifiers.new('Weld', 'WELD')
_m = ob_spiral_003.modifiers.new('Bevel', 'BEVEL')
_m.width = 28.31
_m.width_pct = 28.31
_m.offset_type = 'WIDTH'
_m = ob_spiral_003.modifiers.new('Auto Smooth', 'NODES')
_m.node_group = ng_auto_smooth
_gi = [s.identifier for s in ng_auto_smooth.interface.items_tree if s.item_type == 'SOCKET' and s.in_out == 'INPUT']
_m[_gi[1]] = 0.5236  # Angle
ob_spiral_004.location = (-0.9, -0.6, 0.0)
ob_spiral_004.lock_rotations_4d = False
ob_spiral_004.empty_display_type = 'ARROWS'
ob_spiral_004.lineart.crease_threshold = 0.0
_m = ob_spiral_004.modifiers.new('GeometryNodes', 'NODES')
_m.node_group = ng_spiral
_gi = [s.identifier for s in ng_spiral.interface.items_tree if s.item_type == 'SOCKET' and s.in_out == 'INPUT']
_m[_gi[1]] = 9.484  # Rotations
_m[_gi[2]] = 0.238  # Height
_m[_gi[6]] = -0.134  # k displacement
_m[_gi[7]] = -0.023  # Fi shift
_m[_gi[8]] = 0.207  # Radius
_m = ob_spiral_004.modifiers.new('Realize Instances 2.93 Legacy', 'NODES')
_m.node_group = ng_realize_instances_2_93_legacy
_m = ob_spiral_004.modifiers.new('Skin', 'SKIN')
_m.branch_smoothing = 1.0
_m.use_smooth_shade = True
_m = ob_spiral_004.modifiers.new('Subdivision', 'SUBSURF')
_m.levels = 2
_m = ob_spiral_004.modifiers.new('Solidify', 'SOLIDIFY')
_m.thickness = 3.725e-09
_m.offset = 0.0
_m = ob_spiral_004.modifiers.new('Screw', 'SCREW')
_m.angle = 0.0
_m.screw_offset = 0.06
_m = ob_spiral_004.modifiers.new('Weld', 'WELD')
_m = ob_spiral_004.modifiers.new('Bevel', 'BEVEL')
_m.width = 28.31
_m.width_pct = 28.31
_m.offset_type = 'WIDTH'
_m = ob_spiral_004.modifiers.new('Auto Smooth', 'NODES')
_m.node_group = ng_auto_smooth
_gi = [s.identifier for s in ng_auto_smooth.interface.items_tree if s.item_type == 'SOCKET' and s.in_out == 'INPUT']
_m[_gi[1]] = 0.5236  # Angle
ob_spiral_005.location = (0.0, -1.3, 0.0)
ob_spiral_005.lock_rotations_4d = False
ob_spiral_005.empty_display_type = 'ARROWS'
ob_spiral_005.lineart.crease_threshold = 0.0
_m = ob_spiral_005.modifiers.new('GeometryNodes', 'NODES')
_m.node_group = ng_spiral
_gi = [s.identifier for s in ng_spiral.interface.items_tree if s.item_type == 'SOCKET' and s.in_out == 'INPUT']
_m[_gi[1]] = 9.484  # Rotations
_m[_gi[2]] = 0.36  # Height
_m[_gi[4]] = 0.012  # Radius1 taper
_m[_gi[5]] = 0.4  # Radius2 taper
_m[_gi[6]] = 0.04  # k displacement
_m[_gi[7]] = -1.252  # Fi shift
_m[_gi[8]] = 0.159  # Radius
_m = ob_spiral_005.modifiers.new('Realize Instances 2.93 Legacy', 'NODES')
_m.node_group = ng_realize_instances_2_93_legacy
_m = ob_spiral_005.modifiers.new('Skin', 'SKIN')
_m.branch_smoothing = 1.0
_m.use_smooth_shade = True
_m = ob_spiral_005.modifiers.new('Subdivision', 'SUBSURF')
_m.levels = 2
_m = ob_spiral_005.modifiers.new('Solidify', 'SOLIDIFY')
_m.thickness = 3.725e-09
_m.offset = 0.0
_m = ob_spiral_005.modifiers.new('Screw', 'SCREW')
_m.angle = 0.0
_m.screw_offset = 0.06
_m = ob_spiral_005.modifiers.new('Weld', 'WELD')
_m = ob_spiral_005.modifiers.new('Bevel', 'BEVEL')
_m.width = 28.31
_m.width_pct = 28.31
_m.offset_type = 'WIDTH'
_m = ob_spiral_005.modifiers.new('Auto Smooth', 'NODES')
_m.node_group = ng_auto_smooth
_gi = [s.identifier for s in ng_auto_smooth.interface.items_tree if s.item_type == 'SOCKET' and s.in_out == 'INPUT']
_m[_gi[1]] = 0.5236  # Angle
ob_spiral_006.location = (0.0, 1.2, 0.0)
ob_spiral_006.lock_rotations_4d = False
ob_spiral_006.empty_display_type = 'ARROWS'
ob_spiral_006.lineart.crease_threshold = 0.0
_m = ob_spiral_006.modifiers.new('GeometryNodes', 'NODES')
_m.node_group = ng_spiral_002
_gi = [s.identifier for s in ng_spiral_002.interface.items_tree if s.item_type == 'SOCKET' and s.in_out == 'INPUT']
_m[_gi[1]] = 10.0  # Rotations
_m[_gi[2]] = 0.55  # Height
_m[_gi[3]] = 8  # Subdivs
_m[_gi[4]] = -0.093  # Radius1 taper
_m[_gi[5]] = 0.484  # Radius2 taper
_m[_gi[8]] = 0.2  # Radius
_m = ob_spiral_006.modifiers.new('Realize Instances 2.93 Legacy', 'NODES')
_m.node_group = ng_realize_instances_2_93_legacy
_m = ob_spiral_006.modifiers.new('Skin', 'SKIN')
_m.branch_smoothing = 1.0
_m.use_smooth_shade = True
_m = ob_spiral_006.modifiers.new('Subdivision', 'SUBSURF')
_m.levels = 2
_m = ob_spiral_006.modifiers.new('Solidify', 'SOLIDIFY')
_m.thickness = -0.066
_m.offset = 0.0
_m = ob_spiral_006.modifiers.new('Weld', 'WELD')
_m = ob_spiral_006.modifiers.new('Bevel', 'BEVEL')
_m.width = 28.31
_m.width_pct = 28.31
_m.offset_type = 'WIDTH'
_m = ob_spiral_006.modifiers.new('Auto Smooth', 'NODES')
_m.node_group = ng_auto_smooth
_gi = [s.identifier for s in ng_auto_smooth.interface.items_tree if s.item_type == 'SOCKET' and s.in_out == 'INPUT']
_m[_gi[1]] = 0.5236  # Angle

# ---- collection membership
col_collection.objects.link(ob_spiral)
col_collection.objects.link(ob_light)
col_collection.objects.link(ob_camera)
col_collection.objects.link(ob_cone)
col_collection.objects.link(ob_plane)
col_collection.objects.link(ob_spiral_001)
col_collection.objects.link(ob_spiral_002)
col_collection.objects.link(ob_spiral_003)
col_collection.objects.link(ob_spiral_004)
col_collection.objects.link(ob_spiral_005)
col_collection.objects.link(ob_spiral_006)

# ---- scene / render settings (as saved in the file)
scene.camera = ob_spiral
scene.frame_start = 1; scene.frame_end = 250; scene.frame_set(1)
scene.render.engine = 'BLENDER_EEVEE_NEXT'
scene.cycles.use_denoising = False
scene.cycles.samples = 128
scene.cycles.sampling_pattern = 'TABULATED_SOBOL'
scene.cycles.use_adaptive_sampling = False
scene.cycles.use_light_tree = False
scene.eevee.use_gtao = True
scene.eevee.use_raytracing = True
scene.view_settings.look = 'Very High Contrast'
scene.view_settings.view_transform = 'Filmic'
bpy.context.view_layer.update()

# ---- added for rendering (the .blend has no active camera): camera
cam_auto = bpy.data.cameras.new('AutoCamera')
cam_auto.lens = 50.0
cam_auto.sensor_width = 36.0
cam_auto.clip_end = 1000.0
ob_auto_camera = bpy.data.objects.new('AutoCamera', cam_auto)
scene.collection.objects.link(ob_auto_camera)
ob_auto_camera.location = (55.399, -66.4789, 44.4001)
ob_auto_camera.rotation_euler = (1.09748, -7.21219e-08, 0.694738)
scene.camera = ob_auto_camera
bpy.context.view_layer.update()
